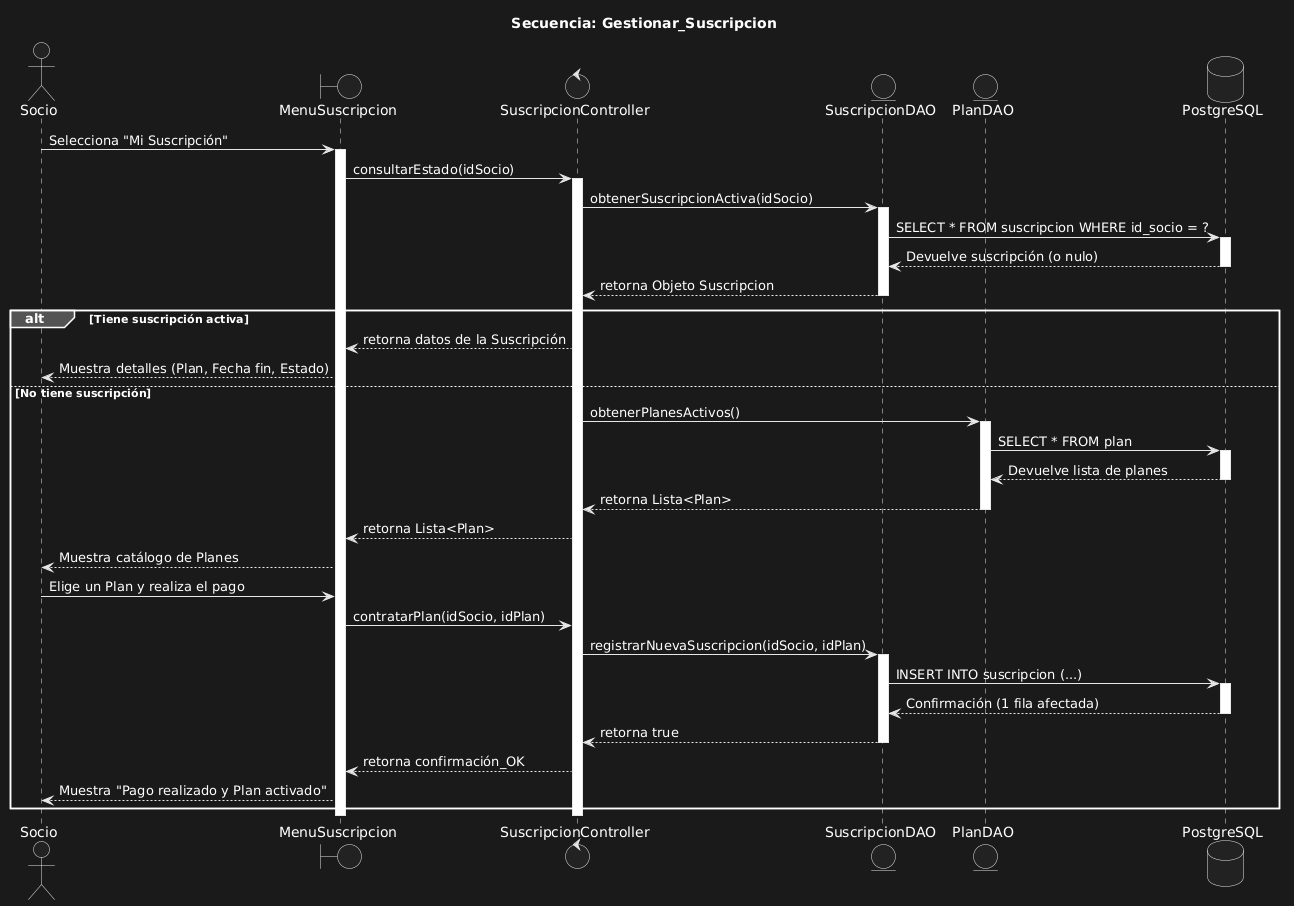

The diagram above was rendered by PlantUML. Its source (embedded in the PNG):
@startuml
title Secuencia: Gestionar_Suscripcion

' --- PARTICIPANTES ---
actor Socio
boundary "MenuSuscripcion" as Vista
control "SuscripcionController" as Controlador
entity "SuscripcionDAO" as SuscDAO
entity "PlanDAO" as PlanDAO
database "PostgreSQL" as BD

' --- FLUJO DE EJECUCIÓN ---
Socio -> Vista: Selecciona "Mi Suscripción"
activate Vista

Vista -> Controlador: consultarEstado(idSocio)
activate Controlador

' 1. Comprobar si ya tiene suscripción
Controlador -> SuscDAO: obtenerSuscripcionActiva(idSocio)
activate SuscDAO

SuscDAO -> BD: SELECT * FROM suscripcion WHERE id_socio = ?
activate BD
BD --> SuscDAO: Devuelve suscripción (o nulo)
deactivate BD

SuscDAO --> Controlador: retorna Objeto Suscripcion
deactivate SuscDAO

' 2. Bifurcación Lógica (El if/else del sistema)
alt Tiene suscripción activa
    Controlador --> Vista: retorna datos de la Suscripción
    Vista --> Socio: Muestra detalles (Plan, Fecha fin, Estado)
    
else No tiene suscripción
    ' El sistema busca los planes disponibles para ofrecérselos
    Controlador -> PlanDAO: obtenerPlanesActivos()
    activate PlanDAO
    
    PlanDAO -> BD: SELECT * FROM plan
    activate BD
    BD --> PlanDAO: Devuelve lista de planes
    deactivate BD
    
    PlanDAO --> Controlador: retorna Lista<Plan>
    deactivate PlanDAO
    
    Controlador --> Vista: retorna Lista<Plan>
    Vista --> Socio: Muestra catálogo de Planes
    
    ' El socio decide comprar
    Socio -> Vista: Elige un Plan y realiza el pago
    Vista -> Controlador: contratarPlan(idSocio, idPlan)
    
    ' Se guarda la nueva suscripción
    Controlador -> SuscDAO: registrarNuevaSuscripcion(idSocio, idPlan)
    activate SuscDAO
    
    SuscDAO -> BD: INSERT INTO suscripcion (...)
    activate BD
    BD --> SuscDAO: Confirmación (1 fila afectada)
    deactivate BD
    
    SuscDAO --> Controlador: retorna true
    deactivate SuscDAO
    
    Controlador --> Vista: retorna confirmación_OK
    Vista --> Socio: Muestra "Pago realizado y Plan activado"
end

deactivate Controlador
deactivate Vista
@enduml